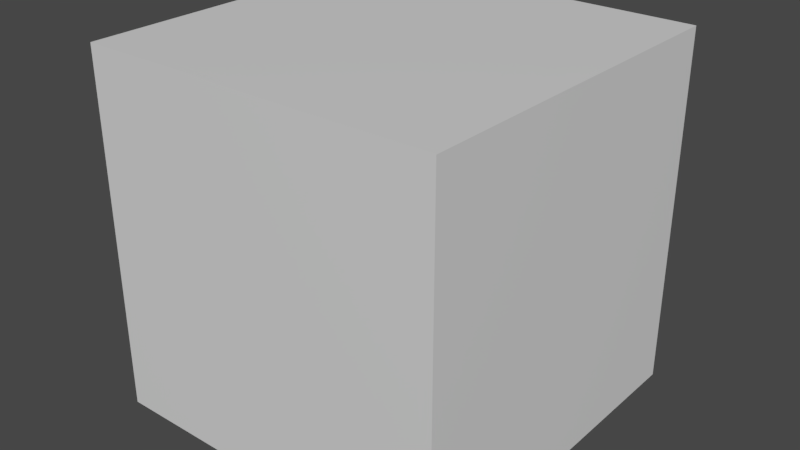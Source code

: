# Source: ProceduralTiling.blend  (saved by Blender 2.91.10; exported with 4.5.12 LTS)
import bpy
from mathutils import Matrix  # noqa: F401  (used for matrix-valued properties, if any)

bpy.ops.wm.read_factory_settings(use_empty=True)
scene = bpy.context.scene
scene.name = 'Scene'

# ---- collections
col_lights = bpy.data.collections.new('Lights'); scene.collection.children.link(col_lights)

# ---- materials (node trees are filled in below, after node groups)
mat_material = bpy.data.materials.new('Material')

# ---- node groups
ng_bh7_proceduraltiling = bpy.data.node_groups.new('BH7_ProceduralTiling', 'ShaderNodeTree')
_s = ng_bh7_proceduraltiling.interface.new_socket(name='Vector', in_out='OUTPUT', socket_type='NodeSocketVector')
_s.min_value = 0.0
_s.max_value = 0.0
_s = ng_bh7_proceduraltiling.interface.new_socket(name='Vector', in_out='INPUT', socket_type='NodeSocketVector')
_s.min_value = 0.0
_s.max_value = -1e+04
_N = ng_bh7_proceduraltiling.nodes; _L = ng_bh7_proceduraltiling.links
n0 = _N.new('ShaderNodeMath'); n0.name = 'Math.001'; n0.location = (-222, -100)
n0.operation = 'MULTIPLY'
n0.inputs[1].default_value = 3.142
n0.inputs[2].default_value = 0.0
n1 = _N.new('ShaderNodeMath'); n1.name = 'Math'; n1.location = (-213, 103)
n1.operation = 'MULTIPLY'
n1.inputs[1].default_value = 3.142
n1.inputs[2].default_value = 0.0
n2 = _N.new('ShaderNodeMath'); n2.name = 'Math.003'; n2.location = (-8, -117)
n2.operation = 'COSINE'
n2.inputs[1].default_value = 3.142
n2.inputs[2].default_value = 0.0
n3 = _N.new('ShaderNodeMath'); n3.name = 'Math.002'; n3.location = (7, 117)
n3.operation = 'COSINE'
n3.inputs[1].default_value = 3.142
n3.inputs[2].default_value = 0.0
n4 = _N.new('ShaderNodeMath'); n4.name = 'Math.004'; n4.location = (227, 109)
n4.operation = 'ARCCOSINE'
n4.inputs[1].default_value = 3.142
n4.inputs[2].default_value = 0.0
n5 = _N.new('ShaderNodeMath'); n5.name = 'Math.005'; n5.location = (211, -111)
n5.operation = 'ARCCOSINE'
n5.inputs[1].default_value = 3.142
n5.inputs[2].default_value = 0.0
n6 = _N.new('ShaderNodeSeparateXYZ'); n6.name = 'Separate XYZ'; n6.location = (-440, -36)
n7 = _N.new('NodeGroupOutput'); n7.name = 'Group Output'; n7.location = (630, 0)
n8 = _N.new('ShaderNodeCombineXYZ'); n8.name = 'Combine XYZ'; n8.location = (440, 11)
n9 = _N.new('NodeGroupInput'); n9.name = 'Group Input'; n9.location = (-671, -66)
_L.new(n9.outputs[0], n6.inputs[0])
_L.new(n8.outputs[0], n7.inputs[0])
_L.new(n6.outputs[0], n1.inputs[0])
_L.new(n1.outputs[0], n3.inputs[0])
_L.new(n6.outputs[1], n0.inputs[0])
_L.new(n3.outputs[0], n4.inputs[0])
_L.new(n0.outputs[0], n2.inputs[0])
_L.new(n4.outputs[0], n8.inputs[0])
_L.new(n2.outputs[0], n5.inputs[0])
_L.new(n5.outputs[0], n8.inputs[1])
n7.is_active_output = True

# ---- material node trees
mat_material.use_nodes = True; mat_material.node_tree.nodes.clear()
_N = mat_material.node_tree.nodes; _L = mat_material.node_tree.links
n0 = _N.new('ShaderNodeBsdfPrincipled'); n0.name = 'Principled BSDF'; n0.location = (10, 300)
n0.distribution = 'GGX'
n0.subsurface_method = 'BURLEY'
n0.inputs[3].default_value = 1.45
n0.inputs[27].default_value = (0.0, 0.0, 0.0, 1.0)
n0.inputs[28].default_value = 1.0
n1 = _N.new('ShaderNodeOutputMaterial'); n1.name = 'Material Output'; n1.location = (300, 300)
n2 = _N.new('ShaderNodeGroup'); n2.name = 'Group'; n2.location = (-300, 284)
n2.node_tree = ng_bh7_proceduraltiling
n2.inputs[0].default_value = (0.0, 0.0, 0.0)
_L.new(n0.outputs[0], n1.inputs[0])
n1.is_active_output = True

# ---- world
world_world = bpy.data.worlds.new('World'); scene.world = world_world
world_world.use_nodes = True; world_world.node_tree.nodes.clear()
_N = world_world.node_tree.nodes; _L = world_world.node_tree.links
n0 = _N.new('ShaderNodeOutputWorld'); n0.name = 'World Output'; n0.location = (300, 300)
n1 = _N.new('ShaderNodeBackground'); n1.name = 'Background'; n1.location = (10, 300)
n1.inputs[0].default_value = (0.05088, 0.05088, 0.05088, 1.0)
_L.new(n1.outputs[0], n0.inputs[0])
n0.is_active_output = True
world_world.color = (0.05088, 0.05088, 0.05088)
world_world.use_sun_shadow = False
world_world.sun_shadow_jitter_overblur = 0.0

# ---- meshes
me_cube = bpy.data.meshes.new('Cube')
me_cube.from_pydata([(-1.0, -1.0, -1.0), (-1.0, -1.0, 1.0), (-1.0, 1.0, -1.0), (-1.0, 1.0, 1.0), (1.0, -1.0, -1.0), (1.0, -1.0, 1.0), (1.0, 1.0, -1.0), (1.0, 1.0, 1.0)], [], [(0, 1, 3, 2), (2, 3, 7, 6), (6, 7, 5, 4), (4, 5, 1, 0), (2, 6, 4, 0), (7, 3, 1, 5)])
_uv = me_cube.uv_layers.new(name='UVMap')
_uv.uv.foreach_set('vector', [0.375, 0.0, 0.625, 0.0, 0.625, 0.25, 0.375, 0.25, 0.375, 0.25, 0.625, 0.25, 0.625, 0.5, 0.375, 0.5, 0.375, 0.5, 0.625, 0.5, 0.625, 0.75, 0.375, 0.75, 0.375, 0.75, 0.625, 0.75, 0.625, 1.0, 0.375, 1.0, 0.125, 0.5, 0.375, 0.5, 0.375, 0.75, 0.125, 0.75, 0.625, 0.5, 0.875, 0.5, 0.875, 0.75, 0.625, 0.75])
me_cube.materials.append(mat_material)
me_cube.use_remesh_fix_poles = True
me_cube.use_remesh_preserve_attributes = False
me_cube.use_mirror_vertex_groups = False
me_cube.update()

# ---- objects
ob_cube = bpy.data.objects.new('Cube', me_cube)

# ---- transforms, parenting, visibility, modifiers, constraints
ob_cube.location = (0.0, 0.0, 0.0)
ob_cube.lineart.crease_threshold = 0.0

# ---- collection membership
scene.collection.objects.link(ob_cube)

# ---- scene / render settings (as saved in the file)
scene.frame_start = 0; scene.frame_end = 120; scene.frame_set(0)
scene.render.engine = 'CYCLES'
scene.render.image_settings.color_depth = '16'
scene.render.fps = 3
scene.render.fps_base = 0.1
scene.render.dither_intensity = 0.0
scene.render.film_transparent = True
scene.render.simplify_subdivision = 0
scene.cycles.use_denoising = False
scene.cycles.samples = 64
scene.cycles.sampling_pattern = 'TABULATED_SOBOL'
scene.cycles.use_adaptive_sampling = False
scene.cycles.use_light_tree = False
scene.cycles.sample_clamp_direct = 12.0
scene.view_settings.look = 'Medium Contrast'
scene.view_settings.view_transform = 'Filmic'
bpy.context.view_layer.update()

# ---- added for rendering (the .blend has no active camera and no usable light): camera, sun
cam_auto = bpy.data.cameras.new('AutoCamera')
cam_auto.lens = 50.0
cam_auto.sensor_width = 36.0
cam_auto.clip_end = 1000.0
ob_auto_camera = bpy.data.objects.new('AutoCamera', cam_auto)
scene.collection.objects.link(ob_auto_camera)
ob_auto_camera.location = (3.20507, -3.84609, 2.56406)
ob_auto_camera.rotation_euler = (1.09748, -7.21219e-08, 0.694738)
scene.camera = ob_auto_camera
light_auto_sun = bpy.data.lights.new('AutoSun', 'SUN')
light_auto_sun.energy = 3.0
light_auto_sun.angle = 0.0523599
ob_auto_sun = bpy.data.objects.new('AutoSun', light_auto_sun)
scene.collection.objects.link(ob_auto_sun)
ob_auto_sun.rotation_euler = (0.872665, 0.174533, 0.523599)
bpy.context.view_layer.update()

